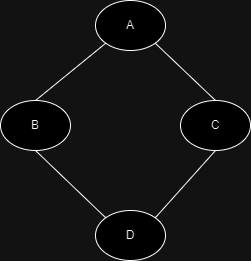

The diagram above was exported from draw.io. Its source (the exported page's mxGraphModel, read from the mxfile embedded in the PNG):
<mxGraphModel dx="794" dy="458" grid="1" gridSize="10" guides="1" tooltips="1" connect="1" arrows="1" fold="1" page="1" pageScale="1" pageWidth="850" pageHeight="1100" math="0" shadow="0">
  <root>
    <mxCell id="0" />
    <mxCell id="1" parent="0" />
    <mxCell id="lGXvbGE2eryhyvRTNt8R-1" value="A" style="ellipse;whiteSpace=wrap;html=1;" vertex="1" parent="1">
      <mxGeometry x="355" y="100" width="70" height="50" as="geometry" />
    </mxCell>
    <mxCell id="lGXvbGE2eryhyvRTNt8R-2" value="D" style="ellipse;whiteSpace=wrap;html=1;" vertex="1" parent="1">
      <mxGeometry x="355" y="310" width="70" height="50" as="geometry" />
    </mxCell>
    <mxCell id="lGXvbGE2eryhyvRTNt8R-3" value="C" style="ellipse;whiteSpace=wrap;html=1;" vertex="1" parent="1">
      <mxGeometry x="440" y="200" width="70" height="50" as="geometry" />
    </mxCell>
    <mxCell id="lGXvbGE2eryhyvRTNt8R-4" value="B" style="ellipse;whiteSpace=wrap;html=1;" vertex="1" parent="1">
      <mxGeometry x="260" y="200" width="70" height="50" as="geometry" />
    </mxCell>
    <mxCell id="lGXvbGE2eryhyvRTNt8R-5" value="" style="endArrow=none;html=1;rounded=0;exitX=1;exitY=1;exitDx=0;exitDy=0;entryX=0.5;entryY=0;entryDx=0;entryDy=0;" edge="1" parent="1" source="lGXvbGE2eryhyvRTNt8R-1" target="lGXvbGE2eryhyvRTNt8R-3">
      <mxGeometry width="50" height="50" relative="1" as="geometry">
        <mxPoint x="380" y="270" as="sourcePoint" />
        <mxPoint x="430" y="220" as="targetPoint" />
      </mxGeometry>
    </mxCell>
    <mxCell id="lGXvbGE2eryhyvRTNt8R-6" value="" style="endArrow=none;html=1;rounded=0;exitX=0;exitY=1;exitDx=0;exitDy=0;entryX=0.5;entryY=0;entryDx=0;entryDy=0;" edge="1" parent="1" source="lGXvbGE2eryhyvRTNt8R-1" target="lGXvbGE2eryhyvRTNt8R-4">
      <mxGeometry width="50" height="50" relative="1" as="geometry">
        <mxPoint x="425" y="153" as="sourcePoint" />
        <mxPoint x="485" y="220" as="targetPoint" />
      </mxGeometry>
    </mxCell>
    <mxCell id="lGXvbGE2eryhyvRTNt8R-7" value="" style="endArrow=none;html=1;rounded=0;exitX=0.5;exitY=1;exitDx=0;exitDy=0;entryX=1;entryY=0;entryDx=0;entryDy=0;" edge="1" parent="1" source="lGXvbGE2eryhyvRTNt8R-3" target="lGXvbGE2eryhyvRTNt8R-2">
      <mxGeometry width="50" height="50" relative="1" as="geometry">
        <mxPoint x="425" y="153" as="sourcePoint" />
        <mxPoint x="485" y="220" as="targetPoint" />
      </mxGeometry>
    </mxCell>
    <mxCell id="lGXvbGE2eryhyvRTNt8R-8" value="" style="endArrow=none;html=1;rounded=0;entryX=0;entryY=0;entryDx=0;entryDy=0;exitX=0.5;exitY=1;exitDx=0;exitDy=0;" edge="1" parent="1" source="lGXvbGE2eryhyvRTNt8R-4" target="lGXvbGE2eryhyvRTNt8R-2">
      <mxGeometry width="50" height="50" relative="1" as="geometry">
        <mxPoint x="435" y="163" as="sourcePoint" />
        <mxPoint x="495" y="230" as="targetPoint" />
      </mxGeometry>
    </mxCell>
  </root>
</mxGraphModel>